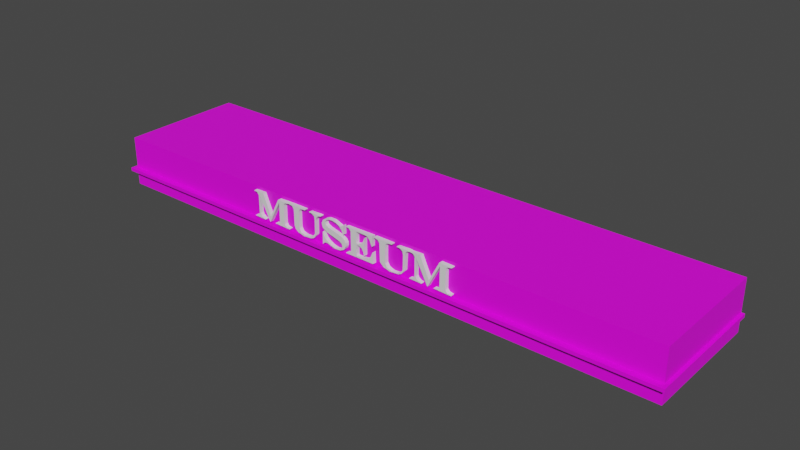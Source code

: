 # Source: Hunterian_PorchRoof.blend  (saved by Blender 2.93.21; exported with 4.5.12 LTS)
import bpy
from mathutils import Matrix  # noqa: F401  (used for matrix-valued properties, if any)

bpy.ops.wm.read_factory_settings(use_empty=True)
scene = bpy.context.scene
scene.name = 'Scene'

# ---- collections
col_collection = bpy.data.collections.new('Collection'); scene.collection.children.link(col_collection)

# ---- images (referenced by path relative to the original .blend; pixels are not part of the script)
import os
ASSET_DIR = os.environ.get("B2B_ASSET_DIR", "")  # directory of the original .blend (textures are referenced by path, not embedded)
HERE = os.path.dirname(os.path.abspath(__file__))  # packed textures are extracted next to this script under _unpacked/

def load_image(name, relpath, width, height, colorspace="sRGB"):
    """Load a texture the original file referenced (path relative to the .blend, or extracted next to this script)."""
    p = next((c for c in (os.path.join(HERE, relpath), os.path.join(ASSET_DIR, relpath)) if relpath and os.path.exists(c)), "")
    if p:
        img = bpy.data.images.load(p, check_existing=True)
        img.name = name
    else:  # same state as the original file: an image datablock whose file is absent (Cycles renders it pink)
        img = bpy.data.images.new(name, width, height)
        img.source = "FILE"
        img.filepath = "//" + (relpath or name)
    img.colorspace_settings.name = colorspace
    return img
img_museum_exterior_texture_psd = load_image('Museum_Exterior_Texture.psd', 'Museum_Exterior_Texture.psd', 1024, 1024, 'sRGB')

# ---- materials (node trees are filled in below, after node groups)
mat_material = bpy.data.materials.new('Material')
mat_material.use_transparent_shadow = False

# ---- material node trees
mat_material.use_nodes = True; mat_material.node_tree.nodes.clear()
_N = mat_material.node_tree.nodes; _L = mat_material.node_tree.links
n0 = _N.new('ShaderNodeBsdfPrincipled'); n0.name = 'Principled BSDF'; n0.location = (10, 300)
n0.distribution = 'GGX'
n0.subsurface_method = 'BURLEY'
n0.inputs[3].default_value = 1.45
n0.inputs[27].default_value = (0.0, 0.0, 0.0, 1.0)
n0.inputs[28].default_value = 1.0
n1 = _N.new('ShaderNodeOutputMaterial'); n1.name = 'Material Output'; n1.location = (300, 300)
n2 = _N.new('ShaderNodeTexImage'); n2.name = 'Image Texture'; n2.location = (-280, 275)
n2.image = img_museum_exterior_texture_psd
_L.new(n0.outputs[0], n1.inputs[0])
_L.new(n2.outputs[0], n0.inputs[0])
n1.is_active_output = True

# ---- world
world_world = bpy.data.worlds.new('World'); scene.world = world_world
world_world.use_nodes = True; world_world.node_tree.nodes.clear()
_N = world_world.node_tree.nodes; _L = world_world.node_tree.links
n0 = _N.new('ShaderNodeOutputWorld'); n0.name = 'World Output'; n0.location = (300, 300)
n1 = _N.new('ShaderNodeBackground'); n1.name = 'Background'; n1.location = (10, 300)
n1.inputs[0].default_value = (0.05088, 0.05088, 0.05088, 1.0)
_L.new(n1.outputs[0], n0.inputs[0])
n0.is_active_output = True
world_world.color = (0.05088, 0.05088, 0.05088)
world_world.use_sun_shadow = False
world_world.sun_shadow_jitter_overblur = 0.0

# ---- meshes
me_cube_003 = bpy.data.meshes.new('Cube.003')
me_cube_003.from_pydata([(-14.14, -1.0, 0.04358), (-14.14, 5.043, 0.04358), (-14.14, 5.043, 1.666), (14.05, -1.0, 0.04358), (14.05, 5.043, 0.04358), (14.05, 5.043, 1.666), (-14.14, 5.043, 2.053), (14.05, 5.043, 2.053), (-14.14, -1.0, 2.454), (-14.14, 5.043, 2.454), (14.05, 5.043, 2.454), (14.05, -1.0, 2.454), (-14.14, -1.0, 0.7733), (-14.14, -1.0, 0.9358), (-14.14, 5.043, 0.9358), (-14.14, 5.043, 0.7733), (14.05, 5.043, 0.9358), (14.05, 5.043, 0.7733), (14.05, -1.0, 0.9358), (14.05, -1.0, 0.7733), (-14.29, -1.269, 0.7733), (-14.29, -1.269, 0.9358), (-14.29, 5.043, 0.9358), (-14.29, 5.043, 0.7733), (14.2, 5.043, 0.9358), (14.2, 5.043, 0.7733), (14.2, -1.269, 0.9358), (14.2, -1.269, 0.7733)], [(2, 5), (6, 7)], [(13, 8, 9, 6, 2, 14), (1, 4, 3, 0), (18, 11, 8, 13), (10, 9, 8, 11), (5, 7, 10, 11, 18, 16), (3, 19, 12, 0), (12, 19, 27, 20), (4, 17, 19, 3), (19, 17, 25, 27), (17, 15, 23, 25), (0, 12, 15, 1), (15, 12, 20, 23), (27, 26, 21, 20), (25, 24, 26, 27), (20, 21, 22, 23), (13, 14, 22, 21), (14, 16, 24, 22), (16, 18, 26, 24), (18, 13, 21, 26)])
_uv = me_cube_003.uv_layers.new(name='UVMap')
_uv.uv.foreach_set('vector', [0.02764, 0.9671, 0.07316, 0.9671, 0.07316, 0.9689, 0.07316, 0.9689, 0.02824, 0.9689, 0.02764, 0.9689, 0.06959, 0.9238, 0.07137, 0.9238, 0.07137, 0.9256, 0.06959, 0.9256, 0.02764, 0.9725, 0.07316, 0.9725, 0.07316, 0.9743, 0.02764, 0.9743, 0.07316, 0.9707, 0.07494, 0.9707, 0.07494, 0.9725, 0.07316, 0.9725, 0.07316, 0.9707, 0.07316, 0.9707, 0.07316, 0.9707, 0.07316, 0.9725, 0.02764, 0.9725, 0.02764, 0.9707, 0.07137, 0.9725, 0.07197, 0.9725, 0.07197, 0.9743, 0.07137, 0.9743, 0.02705, 0.9743, 0.02705, 0.9725, 0.02705, 0.9725, 0.02705, 0.9743, 0.07137, 0.9707, 0.07197, 0.9707, 0.07197, 0.9725, 0.07137, 0.9725, 0.02705, 0.9725, 0.02705, 0.9707, 0.02705, 0.9707, 0.02705, 0.9725, 0.02705, 0.9707, 0.02705, 0.9689, 0.02705, 0.9689, 0.02705, 0.9707, 0.07137, 0.9671, 0.07197, 0.9671, 0.07197, 0.9689, 0.07137, 0.9689, 0.02705, 0.9689, 0.02705, 0.9671, 0.02705, 0.9671, 0.02705, 0.9689, 0.07197, 0.9725, 0.07256, 0.9725, 0.07256, 0.9743, 0.07197, 0.9743, 0.07197, 0.9707, 0.07256, 0.9707, 0.07256, 0.9725, 0.07197, 0.9725, 0.07197, 0.9671, 0.07256, 0.9671, 0.07256, 0.9689, 0.07197, 0.9689, 0.07256, 0.9671, 0.07256, 0.9689, 0.07256, 0.9689, 0.07256, 0.9671, 0.07256, 0.9689, 0.07256, 0.9707, 0.07256, 0.9707, 0.07256, 0.9689, 0.07256, 0.9707, 0.07256, 0.9725, 0.07256, 0.9725, 0.07256, 0.9707, 0.07256, 0.9725, 0.07256, 0.9743, 0.07256, 0.9743, 0.07256, 0.9725])
me_cube_003.materials.append(mat_material)
me_cube_003.use_remesh_fix_poles = True
me_cube_003.use_remesh_preserve_attributes = False
me_cube_003.update()
me_text_001 = bpy.data.meshes.new('Text.001')
me_text_001.from_pydata([(4.144, 0.5783, 0.04283), (4.39, 0.5885, 0.04283), (4.581, 0.1432, 0.04283), (4.801, 0.5935, 0.04283), (5.063, 0.577, 0.04283), (4.972, 0.5572, 0.04283), (4.938, 0.5081, 0.04283), (4.939, 0.07697, 0.04283), (4.984, 0.02463, 0.04283), (5.063, 0.01608, 0.04283), (5.064, 1.872e-09, 0.04283), (4.684, 0.01197, 0.04283), (4.778, 0.0321, 0.04283), (4.812, 0.08123, 0.04283), (4.814, 0.5237, 0.04283), (4.551, -0.002141, 0.04283), (4.289, 0.5221, 0.04283), (4.291, 0.1077, 0.04283), (4.318, 0.05381, 0.04283), (4.373, 0.02204, 0.04283), (4.421, 0.00545, 0.04283), (4.144, 0.01353, 0.04283), (4.217, 0.02909, 0.04283), (4.268, 0.09621, 0.04283), (4.268, 0.5131, 0.04283), (4.223, 0.5647, 0.04283), (3.346, 0.5885, 0.04283), (3.754, 0.5885, 0.04283), (3.754, 0.5729, 0.04283), (3.707, 0.5729, 0.04283), (3.644, 0.5623, 0.04283), (3.603, 0.508, 0.04283), (3.604, 0.1228, 0.04283), (3.652, 0.0438, 0.04283), (3.754, 0.004532, 0.04283), (3.866, 0.009093, 0.04283), (3.956, 0.04601, 0.04283), (4.004, 0.1338, 0.04283), (4.011, 0.4554, 0.04283), (3.996, 0.5215, 0.04283), (3.942, 0.5643, 0.04283), (3.873, 0.5734, 0.04283), (3.873, 0.5885, 0.04283), (4.159, 0.5753, 0.04283), (4.108, 0.5631, 0.04283), (4.061, 0.5275, 0.04283), (4.054, 0.4617, 0.04283), (4.032, 0.1148, 0.04283), (3.972, 0.03993, 0.04283), (3.902, 0.003506, 0.04283), (3.71, -0.01299, 0.04283), (3.565, 0.0262, 0.04283), (3.484, 0.1097, 0.04283), (3.473, 0.5069, 0.04283), (3.435, 0.5599, 0.04283), (3.37, 0.5729, 0.04283), (3.346, 0.5729, 0.04283), (2.679, 0.5782, 0.04283), (3.305, 0.5885, 0.04283), (3.295, 0.3596, 0.04283), (3.243, 0.4875, 0.04283), (3.181, 0.5459, 0.04283), (3.101, 0.553, 0.04283), (2.926, 0.5552, 0.04283), (2.926, 0.2999, 0.04283), (2.985, 0.3032, 0.04283), (3.053, 0.3299, 0.04283), (3.099, 0.4201, 0.04283), (3.118, 0.4802, 0.04283), (3.111, 0.09324, 0.04283), (3.085, 0.1903, 0.04283), (3.051, 0.2424, 0.04283), (2.998, 0.2689, 0.04283), (2.926, 0.2783, 0.04283), (2.926, 0.02886, 0.04283), (3.102, 0.0329, 0.04283), (3.204, 0.06338, 0.04283), (3.27, 0.1416, 0.04283), (3.31, 0.2444, 0.04283), (3.321, 1.872e-09, 0.04283), (2.68, 1.872e-09, 0.04283), (2.68, 0.0147, 0.04283), (2.766, 0.03266, 0.04283), (2.799, 0.08677, 0.04283), (2.798, 0.5131, 0.04283), (2.754, 0.5647, 0.04283), (2.621, 0.5782, 0.04283), (2.616, 0.3741, 0.04283), (2.571, 0.4633, 0.04283), (2.515, 0.5238, 0.04283), (2.438, 0.5646, 0.04283), (2.334, 0.5869, 0.04283), (2.256, 0.5784, 0.04283), (2.199, 0.5432, 0.04283), (2.176, 0.4942, 0.04283), (2.188, 0.4404, 0.04283), (2.26, 0.3997, 0.04283), (2.425, 0.3571, 0.04283), (2.578, 0.3088, 0.04283), (2.64, 0.2595, 0.04283), (2.668, 0.2033, 0.04283), (2.669, 0.1356, 0.04283), (2.624, 0.05221, 0.04283), (2.532, 2.58e-05, 0.04283), (2.383, -0.009647, 0.04283), (2.215, 0.04991, 0.04283), (2.154, 0.04501, 0.04283), (2.122, 0.01552, 0.04283), (2.102, -0.01062, 0.04283), (2.107, 0.2631, 0.04283), (2.125, 0.2069, 0.04283), (2.187, 0.1096, 0.04283), (2.311, 0.03217, 0.04283), (2.423, 0.003, 0.04283), (2.512, 0.01478, 0.04283), (2.568, 0.051, 0.04283), (2.59, 0.1059, 0.04283), (2.57, 0.1619, 0.04283), (2.505, 0.2022, 0.04283), (2.215, 0.286, 0.04283), (2.113, 0.3514, 0.04283), (2.087, 0.4456, 0.04283), (2.125, 0.5299, 0.04283), (2.188, 0.5736, 0.04283), (2.257, 0.5962, 0.04283), (2.394, 0.5951, 0.04283), (2.556, 0.5285, 0.04283), (2.593, 0.5392, 0.04283), (1.25, 0.5885, 0.04283), (1.658, 0.5885, 0.04283), (1.658, 0.5729, 0.04283), (1.611, 0.5729, 0.04283), (1.548, 0.5623, 0.04283), (1.507, 0.508, 0.04283), (1.507, 0.1228, 0.04283), (1.556, 0.0438, 0.04283), (1.651, 0.01713, 0.04283), (1.764, 0.02169, 0.04283), (1.848, 0.0586, 0.04283), (1.907, 0.1463, 0.04283), (1.911, 0.468, 0.04283), (1.9, 0.5215, 0.04283), (1.846, 0.5643, 0.04283), (1.777, 0.5734, 0.04283), (1.777, 0.5885, 0.04283), (2.063, 0.5753, 0.04283), (2.011, 0.5631, 0.04283), (1.964, 0.5275, 0.04283), (1.94, 0.4617, 0.04283), (1.931, 0.1148, 0.04283), (1.876, 0.03993, 0.04283), (1.806, 0.003506, 0.04283), (1.614, -0.01299, 0.04283), (1.469, 0.0262, 0.04283), (1.405, 0.08369, 0.04283), (1.382, 0.1461, 0.04283), (1.377, 0.5069, 0.04283), (1.339, 0.5599, 0.04283), (1.274, 0.5729, 0.04283), (1.25, 0.5729, 0.04283), (0.3227, 0.5783, 0.04283), (0.5688, 0.5885, 0.04283), (0.7497, 0.1251, 0.04283), (0.9696, 0.5754, 0.04283), (1.242, 0.577, 0.04283), (1.151, 0.5572, 0.04283), (1.117, 0.5081, 0.04283), (1.118, 0.07697, 0.04283), (1.163, 0.02463, 0.04283), (1.242, 0.01608, 0.04283), (1.242, 1.872e-09, 0.04283), (0.8626, 0.01197, 0.04283), (0.9566, 0.0321, 0.04283), (0.9909, 0.08123, 0.04283), (0.9928, 0.5237, 0.04283), (0.7302, -0.002141, 0.04283), (0.4682, 0.5221, 0.04283), (0.4699, 0.1077, 0.04283), (0.4966, 0.05381, 0.04283), (0.5515, 0.02204, 0.04283), (0.5994, 0.00545, 0.04283), (0.3227, 0.01353, 0.04283), (0.3958, 0.02909, 0.04283), (0.4471, 0.09621, 0.04283), (0.4463, 0.5131, 0.04283), (0.4023, 0.5647, 0.04283), (4.144, 0.5769, -0.0674), (4.39, 0.5885, -0.0674), (4.29, 0.5221, -0.0674), (4.581, 0.1432, -0.0674), (4.801, 0.5935, -0.0674), (5.064, 0.5885, -0.0674), (4.984, 0.5647, -0.0674), (5.064, 0.5732, -0.0674), (4.235, 0.5573, -0.0674), (4.939, 0.5127, -0.0674), (4.815, 0.5237, -0.0674), (4.556, -0.002138, -0.0674), (4.269, 0.5084, -0.0674), (4.29, 0.1115, -0.0674), (4.938, 0.0816, -0.0674), (4.315, 0.05705, -0.0674), (4.267, 0.09102, -0.0674), (4.811, 0.07659, -0.0674), (4.973, 0.0322, -0.0674), (4.368, 0.02346, -0.0674), (4.211, 0.02611, -0.0674), (5.063, 0.01222, -0.0674), (4.766, 0.0246, -0.0674), (4.421, 0.01092, -0.0674), (4.144, -2.946e-09, -0.0674), (4.144, 0.01631, -0.0674), (4.683, -2.946e-09, -0.0674), (4.683, 0.01602, -0.0674), (3.346, 0.5885, -0.0674), (3.346, 0.5729, -0.0674), (3.754, 0.5885, -0.0674), (3.754, 0.5729, -0.0674), (4.159, 0.5885, -0.0674), (4.159, 0.5734, -0.0674), (3.37, 0.5729, -0.0674), (3.707, 0.5729, -0.0674), (3.649, 0.5647, -0.0674), (3.873, 0.5753, -0.0674), (4.11, 0.5639, -0.0674), (3.441, 0.5559, -0.0674), (3.946, 0.563, -0.0674), (4.063, 0.531, -0.0674), (3.605, 0.5127, -0.0674), (3.474, 0.5022, -0.0674), (4.055, 0.4657, -0.0674), (3.603, 0.1277, -0.0674), (4.0, 0.4929, -0.0674), (4.038, 0.123, -0.0674), (3.48, 0.1411, -0.0674), (3.998, 0.1255, -0.0674), (3.647, 0.04809, -0.0674), (3.505, 0.07794, -0.0674), (3.976, 0.04323, -0.0674), (3.95, 0.04242, -0.0674), (3.91, 0.006168, -0.0674), (3.746, 0.005631, -0.0674), (3.572, 0.02291, -0.0674), (3.859, 0.007707, -0.0674), (3.723, -0.01407, -0.0674), (2.679, 0.5758, -0.0674), (3.305, 0.5885, -0.0674), (2.926, 0.5552, -0.0674), (3.108, 0.5521, -0.0674), (3.185, 0.5436, -0.0674), (3.296, 0.3588, -0.0674), (2.759, 0.5623, -0.0674), (2.799, 0.5084, -0.0674), (3.112, 0.09258, -0.0674), (3.246, 0.4824, -0.0674), (3.111, 0.4801, -0.0674), (3.071, 0.3518, -0.0674), (3.02, 0.3081, -0.0674), (3.046, 0.2312, -0.0674), (2.981, 0.3021, -0.0674), (2.928, 0.2857, -0.0674), (2.926, 0.02886, -0.0674), (3.311, 0.2432, -0.0674), (3.321, -2.946e-09, -0.0674), (3.284, 0.1762, -0.0674), (3.089, 0.1811, -0.0674), (2.798, 0.08211, -0.0674), (3.243, 0.1008, -0.0674), (3.18, 0.0495, -0.0674), (2.76, 0.02861, -0.0674), (3.098, 0.03215, -0.0674), (2.679, 0.01, -0.0674), (2.382, 0.5976, -0.0674), (2.249, 0.5948, -0.0674), (2.29, 0.5854, -0.0674), (2.227, 0.5664, -0.0674), (2.375, 0.5815, -0.0674), (2.616, 0.5783, -0.0674), (2.617, 0.3731, -0.0674), (2.554, 0.529, -0.0674), (2.17, 0.5647, -0.0674), (2.465, 0.5534, -0.0674), (2.176, 0.5065, -0.0674), (2.59, 0.5364, -0.0674), (2.544, 0.4989, -0.0674), (2.107, 0.5048, -0.0674), (2.192, 0.4379, -0.0674), (2.088, 0.4274, -0.0674), (2.271, 0.3959, -0.0674), (2.561, 0.3173, -0.0674), (2.109, 0.3603, -0.0674), (2.637, 0.2632, -0.0674), (2.102, 0.2631, -0.0674), (2.123, 0.2129, -0.0674), (2.193, 0.2935, -0.0674), (2.667, 0.2072, -0.0674), (2.168, 0.1323, -0.0674), (2.508, 0.2009, -0.0674), (2.671, 0.1475, -0.0674), (2.573, 0.1593, -0.0674), (2.646, 0.08016, -0.0674), (2.13, 0.02948, -0.0674), (2.234, 0.07572, -0.0674), (2.59, 0.1013, -0.0674), (2.304, 0.03521, -0.0674), (2.564, 0.009372, -0.0674), (2.565, 0.0477, -0.0674), (2.202, 0.0534, -0.0674), (2.416, 0.00355, -0.0674), (2.507, 0.01304, -0.0674), (2.107, -0.01065, -0.0674), (2.389, -0.01075, -0.0674), (1.25, 0.5885, -0.0674), (1.25, 0.5729, -0.0674), (1.658, 0.5885, -0.0674), (1.658, 0.5729, -0.0674), (2.062, 0.5885, -0.0674), (2.062, 0.5734, -0.0674), (1.274, 0.5729, -0.0674), (1.611, 0.5729, -0.0674), (1.553, 0.5647, -0.0674), (1.776, 0.5753, -0.0674), (2.013, 0.5639, -0.0674), (1.345, 0.5559, -0.0674), (1.85, 0.563, -0.0674), (1.967, 0.5309, -0.0674), (1.508, 0.5127, -0.0674), (1.378, 0.5022, -0.0674), (1.941, 0.4657, -0.0674), (1.506, 0.1277, -0.0674), (1.906, 0.5055, -0.0674), (1.933, 0.123, -0.0674), (1.383, 0.1411, -0.0674), (1.905, 0.138, -0.0674), (1.551, 0.04809, -0.0674), (1.409, 0.07794, -0.0674), (1.863, 0.0287, -0.0674), (1.842, 0.05502, -0.0674), (1.644, 0.01823, -0.0674), (1.475, 0.02291, -0.0674), (1.74, -0.009599, -0.0674), (1.757, 0.0203, -0.0674), (1.588, -0.00831, -0.0674), (0.3233, 0.5769, -0.0674), (0.5688, 0.5885, -0.0674), (0.4687, 0.5221, -0.0674), (0.7497, 0.1251, -0.0674), (0.9696, 0.5754, -0.0674), (1.242, 0.5885, -0.0674), (1.162, 0.5647, -0.0674), (1.242, 0.5732, -0.0674), (0.4135, 0.5573, -0.0674), (1.118, 0.5127, -0.0674), (0.9934, 0.5237, -0.0674), (0.7343, -0.002138, -0.0674), (0.4475, 0.5084, -0.0674), (0.4686, 0.1183, -0.0674), (1.117, 0.0816, -0.0674), (0.4899, 0.06082, -0.0674), (0.4457, 0.09102, -0.0674), (0.9897, 0.07659, -0.0674), (1.151, 0.0322, -0.0674), (0.5467, 0.02346, -0.0674), (0.39, 0.02611, -0.0674), (1.242, 0.01222, -0.0674), (0.9453, 0.0246, -0.0674), (0.5994, 0.01092, -0.0674), (0.3228, -2.946e-09, -0.0674), (0.3228, 0.01631, -0.0674), (0.862, -2.946e-09, -0.0674), (0.862, 0.01602, -0.0674)], [], [(0, 25, 1), (25, 16, 1), (16, 2, 1), (2, 14, 3), (14, 4, 3), (14, 5, 4), (24, 16, 25), (14, 6, 5), (2, 15, 14), (13, 6, 14), (24, 17, 16), (15, 2, 16), (23, 17, 24), (13, 7, 6), (23, 18, 17), (22, 18, 23), (13, 8, 7), (12, 8, 13), (22, 19, 18), (11, 8, 12), (21, 19, 22), (11, 9, 8), (21, 20, 19), (11, 10, 9), (56, 27, 26), (56, 28, 27), (41, 43, 42), (55, 28, 56), (54, 29, 55), (29, 28, 55), (54, 30, 29), (40, 43, 41), (40, 44, 43), (40, 45, 44), (39, 45, 40), (54, 31, 30), (53, 31, 54), (38, 45, 39), (38, 46, 45), (52, 31, 53), (52, 32, 31), (38, 47, 46), (37, 47, 38), (271, 263, 79, 80), (52, 33, 32), (36, 47, 37), (36, 48, 47), (51, 33, 52), (36, 49, 48), (35, 49, 36), (51, 34, 33), (50, 34, 51), (34, 49, 35), (50, 49, 34), (57, 63, 58), (63, 62, 58), (62, 61, 58), (61, 60, 58), (60, 59, 58), (85, 63, 57), (85, 84, 63), (84, 64, 63), (67, 69, 68), (83, 64, 84), (66, 69, 67), (70, 69, 66), (65, 71, 66), (71, 70, 66), (72, 71, 65), (83, 73, 64), (73, 65, 64), (73, 72, 65), (83, 74, 73), (77, 79, 78), (76, 79, 77), (82, 74, 83), (75, 79, 76), (81, 74, 82), (80, 74, 81), (80, 75, 74), (80, 79, 75), (123, 91, 124), (91, 125, 124), (123, 92, 91), (90, 125, 91), (127, 87, 86), (123, 93, 92), (90, 126, 125), (122, 93, 123), (89, 126, 90), (126, 87, 127), (89, 88, 126), (88, 87, 126), (122, 94, 93), (121, 94, 122), (121, 95, 94), (121, 96, 95), (120, 96, 121), (120, 97, 96), (120, 98, 97), (119, 98, 120), (119, 99, 98), (108, 110, 109), (118, 99, 119), (118, 100, 99), (108, 111, 110), (117, 100, 118), (117, 101, 100), (116, 101, 117), (108, 107, 111), (116, 102, 101), (107, 106, 111), (115, 102, 116), (106, 105, 111), (105, 112, 111), (114, 102, 115), (104, 112, 105), (114, 103, 102), (104, 113, 112), (113, 103, 114), (104, 103, 113), (159, 129, 128), (159, 130, 129), (143, 145, 144), (158, 130, 159), (157, 131, 158), (131, 130, 158), (157, 132, 131), (142, 145, 143), (142, 146, 145), (142, 147, 146), (141, 147, 142), (157, 133, 132), (156, 133, 157), (140, 147, 141), (140, 148, 147), (155, 133, 156), (155, 134, 133), (140, 149, 148), (139, 149, 140), (154, 134, 155), (154, 135, 134), (138, 149, 139), (138, 150, 149), (153, 135, 154), (138, 151, 150), (137, 151, 138), (153, 136, 135), (152, 136, 153), (136, 151, 137), (152, 151, 136), (160, 185, 161), (185, 176, 161), (176, 162, 161), (162, 174, 163), (174, 164, 163), (174, 165, 164), (184, 176, 185), (174, 166, 165), (162, 175, 174), (173, 166, 174), (184, 177, 176), (175, 162, 176), (183, 177, 184), (173, 167, 166), (183, 178, 177), (182, 178, 183), (173, 168, 167), (172, 168, 173), (182, 179, 178), (171, 168, 172), (181, 179, 182), (171, 169, 168), (181, 180, 179), (171, 170, 169), (186, 187, 194), (194, 187, 188), (188, 187, 189), (189, 190, 196), (196, 190, 191), (196, 191, 192), (192, 191, 193), (198, 194, 188), (196, 192, 195), (189, 196, 197), (203, 196, 195), (198, 188, 199), (197, 188, 189), (202, 198, 199), (203, 195, 200), (202, 199, 201), (206, 202, 201), (203, 200, 204), (208, 203, 204), (206, 201, 205), (208, 204, 207), (211, 206, 205), (213, 208, 207), (211, 205, 209), (210, 211, 209), (212, 213, 207), (215, 214, 216), (215, 216, 217), (223, 218, 219), (220, 215, 217), (225, 220, 221), (221, 220, 217), (225, 221, 222), (226, 223, 219), (226, 219, 224), (226, 224, 227), (232, 226, 227), (225, 222, 228), (229, 225, 228), (232, 227, 230), (234, 229, 228), (234, 228, 231), (232, 230, 233), (235, 232, 233), (237, 234, 231), (237, 231, 236), (239, 235, 233), (239, 233, 238), (242, 237, 236), (239, 238, 240), (243, 239, 240), (242, 236, 241), (244, 242, 241), (241, 243, 240), (244, 241, 240), (245, 246, 247), (247, 246, 248), (248, 246, 249), (249, 246, 254), (254, 246, 250), (251, 245, 247), (251, 247, 252), (252, 247, 260), (266, 252, 260), (256, 255, 253), (257, 256, 265), (265, 256, 253), (259, 257, 258), (258, 257, 265), (260, 259, 258), (266, 260, 261), (264, 262, 263), (267, 264, 263), (269, 266, 261), (268, 267, 263), (270, 268, 263), (271, 269, 261), (271, 261, 270), (271, 270, 263), (280, 273, 274), (274, 273, 272), (274, 272, 276), (280, 274, 275), (283, 277, 278), (281, 276, 272), (281, 272, 279), (285, 280, 275), (285, 275, 282), (284, 281, 279), (279, 283, 278), (284, 279, 278), (287, 285, 282), (287, 282, 286), (287, 286, 288), (290, 287, 288), (290, 288, 289), (294, 290, 289), (294, 289, 291), (310, 292, 293), (297, 294, 291), (297, 291, 295), (310, 293, 296), (299, 297, 295), (299, 295, 298), (303, 299, 298), (303, 298, 300), (310, 296, 301), (301, 296, 302), (301, 302, 307), (306, 303, 300), (307, 302, 304), (306, 300, 305), (309, 306, 305), (311, 307, 304), (311, 304, 308), (308, 309, 305), (311, 308, 305), (313, 312, 314), (313, 314, 315), (321, 316, 317), (318, 313, 315), (323, 318, 319), (319, 318, 315), (323, 319, 320), (324, 321, 317), (324, 317, 322), (324, 322, 325), (330, 324, 325), (323, 320, 326), (327, 323, 326), (330, 325, 328), (332, 327, 326), (332, 326, 329), (330, 328, 331), (333, 330, 331), (335, 332, 329), (335, 329, 334), (337, 333, 331), (337, 331, 336), (339, 335, 334), (341, 337, 336), (339, 334, 338), (341, 336, 340), (342, 339, 338), (338, 341, 340), (342, 338, 340), (343, 344, 351), (351, 344, 345), (345, 344, 346), (346, 347, 353), (353, 347, 348), (353, 348, 349), (349, 348, 350), (355, 351, 345), (353, 349, 352), (346, 353, 354), (360, 353, 352), (355, 345, 356), (354, 345, 346), (359, 355, 356), (360, 352, 357), (359, 356, 358), (363, 359, 358), (360, 357, 361), (365, 360, 361), (363, 358, 362), (365, 361, 364), (368, 363, 362), (370, 365, 364), (368, 362, 366), (367, 368, 366), (369, 370, 364), (164, 165, 349), (11, 12, 208), (8, 9, 207), (91, 92, 274), (90, 91, 276), (41, 42, 223), (92, 93, 275), (122, 123, 280), (177, 358, 356), (89, 90, 281), (177, 178, 358), (140, 141, 330), (67, 68, 255), (101, 102, 300), (106, 107, 301), (25, 0, 186), (88, 89, 284), (66, 67, 256), (93, 94, 282), (4, 5, 192), (121, 122, 285), (105, 106, 307), (171, 172, 365), (38, 39, 232), (94, 95, 282), (168, 169, 364), (71, 72, 258), (72, 73, 260), (87, 88, 278), (77, 78, 264), (150, 151, 336), (102, 103, 305), (69, 70, 265), (96, 97, 288), (151, 340, 336), (76, 77, 267), (151, 152, 340), (97, 98, 289), (119, 120, 294), (185, 160, 343), (143, 144, 321), (80, 81, 271), (272, 273, 124, 125), (8, 207, 204), (319, 315, 130, 131), (164, 349, 350), (243, 241, 34, 35), (292, 310, 108, 109), (320, 319, 131, 132), (206, 211, 21, 22), (164, 350, 348), (293, 292, 109, 110), (273, 280, 123, 124), (11, 208, 213), (351, 355, 184, 185), (209, 205, 19, 20), (244, 240, 49, 50), (294, 297, 118, 119), (21, 211, 210), (352, 349, 165, 166), (321, 324, 142, 143), (210, 209, 20, 21), (91, 274, 276), (295, 291, 99, 100), (322, 317, 145, 146), (246, 245, 57, 58), (11, 213, 212), (247, 248, 62, 63), (354, 353, 174, 175), (212, 207, 10, 11), (353, 360, 173, 174), (214, 215, 56, 26), (10, 207, 9), (216, 214, 26, 27), (92, 275, 274), (217, 216, 27, 28), (248, 249, 61, 62), (356, 345, 176, 177), (277, 283, 127, 86), (345, 354, 175, 176), (218, 223, 42, 43), (215, 220, 55, 56), (43, 219, 218), (278, 277, 86, 87), (249, 254, 60, 61), (220, 225, 54, 55), (355, 359, 183, 184), (296, 293, 110, 111), (90, 276, 281), (221, 217, 28, 29), (357, 352, 166, 167), (222, 221, 29, 30), (325, 322, 146, 147), (324, 330, 141, 142), (279, 272, 125, 126), (297, 299, 117, 118), (298, 295, 100, 101), (326, 320, 132, 133), (323, 327, 156, 157), (250, 246, 58, 59), (245, 251, 85, 57), (223, 226, 40, 41), (224, 219, 43, 44), (251, 252, 84, 85), (122, 280, 285), (260, 247, 63, 64), (93, 282, 275), (299, 303, 116, 117), (328, 325, 147, 148), (359, 363, 182, 183), (89, 281, 284), (253, 255, 68, 69), (101, 300, 298), (252, 266, 83, 84), (327, 332, 155, 156), (361, 357, 167, 168), (360, 365, 172, 173), (329, 326, 133, 134), (283, 279, 126, 127), (187, 186, 0, 1), (227, 224, 44, 45), (226, 232, 39, 40), (254, 250, 59, 60), (331, 328, 148, 149), (330, 333, 139, 140), (362, 358, 178, 179), (25, 186, 194), (111, 302, 296), (67, 255, 256), (228, 222, 30, 31), (225, 229, 53, 54), (189, 187, 1, 2), (106, 301, 307), (190, 189, 2, 3), (303, 306, 115, 116), (191, 190, 3, 4), (332, 335, 154, 155), (66, 256, 257), (304, 302, 111, 112), (168, 364, 361), (4, 192, 193), (4, 193, 191), (363, 368, 181, 182), (257, 259, 65, 66), (121, 285, 287), (230, 227, 45, 46), (334, 329, 134, 135), (194, 198, 24, 25), (95, 286, 282), (171, 365, 370), (102, 305, 300), (88, 284, 278), (333, 337, 138, 139), (366, 362, 179, 180), (229, 234, 52, 53), (181, 368, 367), (195, 192, 5, 6), (258, 265, 70, 71), (231, 228, 31, 32), (336, 331, 149, 150), (367, 366, 180, 181), (335, 339, 153, 154), (233, 230, 46, 47), (171, 370, 369), (259, 260, 64, 65), (232, 235, 37, 38), (197, 196, 14, 15), (196, 203, 13, 14), (369, 364, 170, 171), (288, 286, 95, 96), (170, 364, 169), (72, 260, 258), (261, 260, 73, 74), (199, 188, 16, 17), (78, 262, 264), (287, 290, 120, 121), (188, 197, 15, 16), (306, 309, 114, 115), (263, 262, 78, 79), (198, 202, 23, 24), (307, 311, 104, 105), (337, 341, 137, 138), (52, 234, 237), (200, 195, 6, 7), (338, 334, 135, 136), (308, 304, 112, 113), (236, 231, 32, 33), (77, 264, 267), (235, 239, 36, 37), (238, 233, 47, 48), (69, 265, 253), (237, 242, 51, 52), (339, 342, 152, 153), (201, 199, 17, 18), (309, 308, 113, 114), (341, 338, 136, 137), (266, 269, 82, 83), (202, 206, 22, 23), (76, 267, 268), (97, 289, 288), (310, 301, 107, 108), (120, 290, 294), (204, 200, 7, 8), (203, 208, 12, 13), (268, 270, 75, 76), (240, 238, 48, 49), (239, 243, 35, 36), (152, 342, 340), (344, 343, 160, 161), (241, 236, 33, 34), (311, 305, 103, 104), (269, 271, 81, 82), (205, 201, 18, 19), (185, 343, 351), (312, 313, 159, 128), (314, 312, 128, 129), (291, 289, 98, 99), (315, 314, 129, 130), (346, 344, 161, 162), (347, 346, 162, 163), (316, 321, 144, 145), (242, 244, 50, 51), (348, 347, 163, 164), (145, 317, 316), (313, 318, 158, 159), (270, 261, 74, 75), (318, 323, 157, 158)])
_uv = me_text_001.uv_layers.new(name='UVMap')
_uv.uv.foreach_set('vector', [0.0212, 0.9843, 0.02301, 0.9843, 0.01707, 0.9843, 0.02301, 0.9843, 0.02041, 0.9843, 0.01707, 0.9843, 0.02041, 0.9843, 0.01715, 0.9843, 0.01707, 0.9843, 0.01715, 0.9843, 0.02007, 0.9843, 0.01724, 0.9843, 0.02007, 0.9843, 0.0174, 0.9843, 0.01724, 0.9843, 0.02007, 0.9843, 0.01775, 0.9843, 0.0174, 0.9843, 0.02273, 0.9843, 0.02041, 0.9843, 0.02301, 0.9843, 0.02007, 0.9843, 0.01799, 0.9843, 0.01775, 0.9843, 0.01715, 0.9843, 0.02024, 0.9843, 0.02007, 0.9843, 0.0198, 0.9843, 0.01799, 0.9843, 0.02007, 0.9843, 0.02273, 0.9843, 0.02067, 0.9843, 0.02041, 0.9843, 0.02024, 0.9843, 0.01715, 0.9843, 0.02041, 0.9843, 0.02235, 0.9843, 0.02067, 0.9843, 0.02273, 0.9843, 0.0198, 0.9843, 0.01838, 0.9843, 0.01799, 0.9843, 0.02235, 0.9843, 0.02098, 0.9843, 0.02067, 0.9843, 0.02205, 0.9843, 0.02098, 0.9843, 0.02235, 0.9843, 0.0198, 0.9843, 0.01867, 0.9843, 0.01838, 0.9843, 0.01955, 0.9843, 0.01867, 0.9843, 0.0198, 0.9843, 0.02205, 0.9843, 0.02129, 0.9843, 0.02098, 0.9843, 0.0192, 0.9843, 0.01867, 0.9843, 0.01955, 0.9843, 0.02173, 0.9843, 0.02129, 0.9843, 0.02205, 0.9843, 0.0192, 0.9843, 0.01896, 0.9843, 0.01867, 0.9843, 0.02173, 0.9843, 0.02156, 0.9843, 0.02129, 0.9843, 0.0192, 0.9843, 0.01904, 0.9843, 0.01896, 0.9843, 0.0233, 0.9843, 0.01705, 0.9843, 0.01699, 0.9843, 0.0233, 0.9843, 0.01712, 0.9843, 0.01705, 0.9843, 0.02012, 0.9843, 0.0203, 0.9843, 0.02018, 0.9843, 0.02324, 0.9843, 0.01712, 0.9843, 0.0233, 0.9843, 0.02315, 0.9843, 0.01718, 0.9843, 0.02324, 0.9843, 0.01718, 0.9843, 0.01712, 0.9843, 0.02324, 0.9843, 0.02315, 0.9843, 0.01736, 0.9843, 0.01718, 0.9843, 0.01975, 0.9843, 0.0203, 0.9843, 0.02012, 0.9843, 0.01975, 0.9843, 0.02063, 0.9843, 0.0203, 0.9843, 0.01975, 0.9843, 0.02095, 0.9843, 0.02063, 0.9843, 0.01952, 0.9843, 0.02095, 0.9843, 0.01975, 0.9843, 0.02315, 0.9843, 0.01758, 0.9843, 0.01736, 0.9843, 0.02304, 0.9843, 0.01758, 0.9843, 0.02315, 0.9843, 0.0194, 0.9843, 0.02095, 0.9843, 0.01952, 0.9843, 0.0194, 0.9843, 0.02122, 0.9843, 0.02095, 0.9843, 0.02282, 0.9843, 0.01758, 0.9843, 0.02304, 0.9843, 0.02282, 0.9843, 0.01788, 0.9843, 0.01758, 0.9843, 0.0194, 0.9843, 0.02152, 0.9843, 0.02122, 0.9843, 0.01918, 0.9843, 0.02152, 0.9843, 0.0194, 0.9843, 0.02229, 0.9843, 0.02217, 0.9843, 0.02217, 0.9843, 0.02224, 0.9843, 0.02282, 0.9843, 0.01814, 0.9843, 0.01788, 0.9843, 0.01897, 0.9843, 0.02152, 0.9843, 0.01918, 0.9843, 0.01897, 0.9843, 0.0217, 0.9843, 0.02152, 0.9843, 0.0226, 0.9843, 0.01814, 0.9843, 0.02282, 0.9843, 0.01897, 0.9843, 0.02193, 0.9843, 0.0217, 0.9843, 0.01869, 0.9843, 0.02193, 0.9843, 0.01897, 0.9843, 0.0226, 0.9843, 0.01842, 0.9843, 0.01814, 0.9843, 0.02227, 0.9843, 0.01842, 0.9843, 0.0226, 0.9843, 0.01842, 0.9843, 0.02193, 0.9843, 0.01869, 0.9843, 0.02227, 0.9843, 0.02193, 0.9843, 0.01842, 0.9843, 0.0212, 0.9843, 0.01832, 0.9843, 0.01706, 0.9843, 0.01832, 0.9843, 0.01814, 0.9843, 0.01706, 0.9843, 0.01814, 0.9843, 0.01793, 0.9843, 0.01706, 0.9843, 0.01793, 0.9843, 0.01762, 0.9843, 0.01706, 0.9843, 0.01762, 0.9843, 0.01718, 0.9843, 0.01706, 0.9843, 0.02307, 0.9843, 0.01832, 0.9843, 0.0212, 0.9843, 0.02307, 0.9843, 0.02284, 0.9843, 0.01832, 0.9843, 0.02284, 0.9843, 0.01839, 0.9843, 0.01832, 0.9843, 0.01899, 0.9843, 0.01944, 0.9843, 0.01929, 0.9843, 0.02259, 0.9843, 0.01839, 0.9843, 0.02284, 0.9843, 0.01867, 0.9843, 0.01944, 0.9843, 0.01899, 0.9843, 0.01993, 0.9843, 0.01944, 0.9843, 0.01867, 0.9843, 0.01851, 0.9843, 0.02027, 0.9843, 0.01867, 0.9843, 0.02027, 0.9843, 0.01993, 0.9843, 0.01867, 0.9843, 0.02042, 0.9843, 0.02027, 0.9843, 0.01851, 0.9843, 0.02259, 0.9843, 0.02058, 0.9843, 0.01839, 0.9843, 0.02058, 0.9843, 0.01851, 0.9843, 0.01839, 0.9843, 0.02058, 0.9843, 0.02042, 0.9843, 0.01851, 0.9843, 0.02259, 0.9843, 0.02065, 0.9843, 0.02058, 0.9843, 0.02173, 0.9843, 0.02217, 0.9843, 0.02206, 0.9843, 0.02143, 0.9843, 0.02217, 0.9843, 0.02173, 0.9843, 0.02248, 0.9843, 0.02065, 0.9843, 0.02259, 0.9843, 0.02099, 0.9843, 0.02217, 0.9843, 0.02143, 0.9843, 0.02231, 0.9843, 0.02065, 0.9843, 0.02248, 0.9843, 0.02224, 0.9843, 0.02065, 0.9843, 0.02231, 0.9843, 0.02224, 0.9843, 0.02099, 0.9843, 0.02065, 0.9843, 0.02224, 0.9843, 0.02217, 0.9843, 0.02099, 0.9843, 0.02282, 0.9843, 0.01757, 0.9843, 0.0229, 0.9843, 0.01757, 0.9843, 0.02301, 0.9843, 0.0229, 0.9843, 0.02282, 0.9843, 0.01771, 0.9843, 0.01757, 0.9843, 0.01742, 0.9843, 0.02301, 0.9843, 0.01757, 0.9843, 0.02327, 0.9843, 0.01707, 0.9843, 0.01701, 0.9843, 0.02282, 0.9843, 0.01787, 0.9843, 0.01771, 0.9843, 0.01742, 0.9843, 0.02319, 0.9843, 0.02301, 0.9843, 0.02272, 0.9843, 0.01787, 0.9843, 0.02282, 0.9843, 0.01729, 0.9843, 0.02319, 0.9843, 0.01742, 0.9843, 0.02319, 0.9843, 0.01707, 0.9843, 0.02327, 0.9843, 0.01729, 0.9843, 0.01718, 0.9843, 0.02319, 0.9843, 0.01718, 0.9843, 0.01707, 0.9843, 0.02319, 0.9843, 0.02272, 0.9843, 0.01806, 0.9843, 0.01787, 0.9843, 0.0226, 0.9843, 0.01806, 0.9843, 0.02272, 0.9843, 0.0226, 0.9843, 0.0182, 0.9843, 0.01806, 0.9843, 0.0226, 0.9843, 0.01843, 0.9843, 0.0182, 0.9843, 0.02244, 0.9843, 0.01843, 0.9843, 0.0226, 0.9843, 0.02244, 0.9843, 0.01874, 0.9843, 0.01843, 0.9843, 0.02244, 0.9843, 0.01894, 0.9843, 0.01874, 0.9843, 0.02222, 0.9843, 0.01894, 0.9843, 0.02244, 0.9843, 0.02222, 0.9843, 0.01908, 0.9843, 0.01894, 0.9843, 0.02058, 0.9843, 0.0207, 0.9843, 0.02064, 0.9843, 0.02186, 0.9843, 0.01908, 0.9843, 0.02222, 0.9843, 0.02186, 0.9843, 0.01922, 0.9843, 0.01908, 0.9843, 0.02058, 0.9843, 0.02082, 0.9843, 0.0207, 0.9843, 0.02165, 0.9843, 0.01922, 0.9843, 0.02186, 0.9843, 0.02165, 0.9843, 0.01936, 0.9843, 0.01922, 0.9843, 0.02153, 0.9843, 0.01936, 0.9843, 0.02165, 0.9843, 0.02058, 0.9843, 0.0205, 0.9843, 0.02082, 0.9843, 0.02153, 0.9843, 0.01954, 0.9843, 0.01936, 0.9843, 0.0205, 0.9843, 0.02039, 0.9843, 0.02082, 0.9843, 0.0214, 0.9843, 0.01954, 0.9843, 0.02153, 0.9843, 0.02039, 0.9843, 0.02022, 0.9843, 0.02082, 0.9843, 0.02022, 0.9843, 0.02099, 0.9843, 0.02082, 0.9843, 0.02128, 0.9843, 0.01954, 0.9843, 0.0214, 0.9843, 0.01989, 0.9843, 0.02099, 0.9843, 0.02022, 0.9843, 0.02128, 0.9843, 0.01969, 0.9843, 0.01954, 0.9843, 0.01989, 0.9843, 0.02113, 0.9843, 0.02099, 0.9843, 0.02113, 0.9843, 0.01969, 0.9843, 0.02128, 0.9843, 0.01989, 0.9843, 0.01969, 0.9843, 0.02113, 0.9843, 0.0233, 0.9843, 0.01705, 0.9843, 0.01699, 0.9843, 0.0233, 0.9843, 0.01712, 0.9843, 0.01705, 0.9843, 0.02012, 0.9843, 0.0203, 0.9843, 0.02018, 0.9843, 0.02324, 0.9843, 0.01712, 0.9843, 0.0233, 0.9843, 0.02315, 0.9843, 0.01718, 0.9843, 0.02324, 0.9843, 0.01718, 0.9843, 0.01712, 0.9843, 0.02324, 0.9843, 0.02315, 0.9843, 0.01736, 0.9843, 0.01718, 0.9843, 0.01975, 0.9843, 0.0203, 0.9843, 0.02012, 0.9843, 0.01975, 0.9843, 0.02063, 0.9843, 0.0203, 0.9843, 0.01975, 0.9843, 0.02095, 0.9843, 0.02063, 0.9843, 0.01952, 0.9843, 0.02095, 0.9843, 0.01975, 0.9843, 0.02315, 0.9843, 0.01758, 0.9843, 0.01736, 0.9843, 0.02304, 0.9843, 0.01758, 0.9843, 0.02315, 0.9843, 0.0194, 0.9843, 0.02095, 0.9843, 0.01952, 0.9843, 0.0194, 0.9843, 0.02122, 0.9843, 0.02095, 0.9843, 0.02288, 0.9843, 0.01758, 0.9843, 0.02304, 0.9843, 0.02288, 0.9843, 0.01788, 0.9843, 0.01758, 0.9843, 0.0194, 0.9843, 0.02152, 0.9843, 0.02122, 0.9843, 0.01918, 0.9843, 0.02152, 0.9843, 0.0194, 0.9843, 0.02277, 0.9843, 0.01788, 0.9843, 0.02288, 0.9843, 0.02277, 0.9843, 0.01814, 0.9843, 0.01788, 0.9843, 0.01897, 0.9843, 0.02152, 0.9843, 0.01918, 0.9843, 0.01897, 0.9843, 0.0217, 0.9843, 0.02152, 0.9843, 0.0226, 0.9843, 0.01814, 0.9843, 0.02277, 0.9843, 0.01897, 0.9843, 0.02193, 0.9843, 0.0217, 0.9843, 0.01869, 0.9843, 0.02193, 0.9843, 0.01897, 0.9843, 0.0226, 0.9843, 0.01842, 0.9843, 0.01814, 0.9843, 0.02227, 0.9843, 0.01842, 0.9843, 0.0226, 0.9843, 0.01842, 0.9843, 0.02193, 0.9843, 0.01869, 0.9843, 0.02227, 0.9843, 0.02193, 0.9843, 0.01842, 0.9843, 0.0212, 0.9843, 0.02301, 0.9843, 0.01707, 0.9843, 0.02301, 0.9843, 0.02041, 0.9843, 0.01707, 0.9843, 0.02041, 0.9843, 0.01715, 0.9843, 0.01707, 0.9843, 0.01715, 0.9843, 0.02007, 0.9843, 0.01724, 0.9843, 0.02007, 0.9843, 0.0174, 0.9843, 0.01724, 0.9843, 0.02007, 0.9843, 0.01775, 0.9843, 0.0174, 0.9843, 0.02273, 0.9843, 0.02041, 0.9843, 0.02301, 0.9843, 0.02007, 0.9843, 0.01799, 0.9843, 0.01775, 0.9843, 0.01715, 0.9843, 0.02024, 0.9843, 0.02007, 0.9843, 0.0198, 0.9843, 0.01799, 0.9843, 0.02007, 0.9843, 0.02273, 0.9843, 0.02067, 0.9843, 0.02041, 0.9843, 0.02024, 0.9843, 0.01715, 0.9843, 0.02041, 0.9843, 0.02235, 0.9843, 0.02067, 0.9843, 0.02273, 0.9843, 0.0198, 0.9843, 0.01838, 0.9843, 0.01799, 0.9843, 0.02235, 0.9843, 0.02098, 0.9843, 0.02067, 0.9843, 0.02205, 0.9843, 0.02098, 0.9843, 0.02235, 0.9843, 0.0198, 0.9843, 0.01867, 0.9843, 0.01838, 0.9843, 0.01955, 0.9843, 0.01867, 0.9843, 0.0198, 0.9843, 0.02205, 0.9843, 0.02129, 0.9843, 0.02098, 0.9843, 0.0192, 0.9843, 0.01867, 0.9843, 0.01955, 0.9843, 0.02173, 0.9843, 0.02129, 0.9843, 0.02205, 0.9843, 0.0192, 0.9843, 0.01896, 0.9843, 0.01867, 0.9843, 0.02173, 0.9843, 0.02156, 0.9843, 0.02129, 0.9843, 0.0192, 0.9843, 0.01904, 0.9843, 0.01896, 0.9843, 0.02242, 0.9843, 0.01707, 0.9843, 0.02296, 0.9843, 0.02296, 0.9843, 0.01707, 0.9843, 0.02039, 0.9843, 0.02039, 0.9843, 0.01707, 0.9843, 0.01715, 0.9843, 0.01715, 0.9843, 0.01724, 0.9843, 0.02005, 0.9843, 0.02005, 0.9843, 0.01724, 0.9843, 0.01732, 0.9843, 0.02005, 0.9843, 0.01732, 0.9843, 0.01769, 0.9843, 0.01769, 0.9843, 0.01732, 0.9843, 0.0174, 0.9843, 0.02271, 0.9843, 0.02296, 0.9843, 0.02039, 0.9843, 0.02005, 0.9843, 0.01769, 0.9843, 0.01797, 0.9843, 0.01715, 0.9843, 0.02005, 0.9843, 0.02022, 0.9843, 0.01978, 0.9843, 0.02005, 0.9843, 0.01797, 0.9843, 0.02271, 0.9843, 0.02039, 0.9843, 0.02065, 0.9843, 0.02022, 0.9843, 0.02039, 0.9843, 0.01715, 0.9843, 0.02233, 0.9843, 0.02271, 0.9843, 0.02065, 0.9843, 0.01978, 0.9843, 0.01797, 0.9843, 0.01837, 0.9843, 0.02233, 0.9843, 0.02065, 0.9843, 0.02096, 0.9843, 0.02203, 0.9843, 0.02233, 0.9843, 0.02096, 0.9843, 0.01978, 0.9843, 0.01837, 0.9843, 0.01861, 0.9843, 0.0195, 0.9843, 0.01978, 0.9843, 0.01861, 0.9843, 0.02203, 0.9843, 0.02096, 0.9843, 0.02127, 0.9843, 0.0195, 0.9843, 0.01861, 0.9843, 0.01896, 0.9843, 0.02175, 0.9843, 0.02203, 0.9843, 0.02127, 0.9843, 0.0192, 0.9843, 0.0195, 0.9843, 0.01896, 0.9843, 0.02175, 0.9843, 0.02127, 0.9843, 0.02153, 0.9843, 0.02166, 0.9843, 0.02175, 0.9843, 0.02153, 0.9843, 0.01912, 0.9843, 0.0192, 0.9843, 0.01896, 0.9843, 0.0233, 0.9843, 0.01699, 0.9843, 0.01705, 0.9843, 0.0233, 0.9843, 0.01705, 0.9843, 0.01712, 0.9843, 0.02012, 0.9843, 0.02024, 0.9843, 0.02031, 0.9843, 0.02324, 0.9843, 0.0233, 0.9843, 0.01712, 0.9843, 0.02313, 0.9843, 0.02324, 0.9843, 0.01718, 0.9843, 0.01718, 0.9843, 0.02324, 0.9843, 0.01712, 0.9843, 0.02313, 0.9843, 0.01718, 0.9843, 0.01735, 0.9843, 0.01973, 0.9843, 0.02012, 0.9843, 0.02031, 0.9843, 0.01973, 0.9843, 0.02031, 0.9843, 0.02061, 0.9843, 0.01973, 0.9843, 0.02061, 0.9843, 0.02093, 0.9843, 0.01947, 0.9843, 0.01973, 0.9843, 0.02093, 0.9843, 0.02313, 0.9843, 0.01735, 0.9843, 0.01756, 0.9843, 0.02303, 0.9843, 0.02313, 0.9843, 0.01756, 0.9843, 0.01947, 0.9843, 0.02093, 0.9843, 0.02121, 0.9843, 0.02287, 0.9843, 0.02303, 0.9843, 0.01756, 0.9843, 0.02287, 0.9843, 0.01756, 0.9843, 0.01786, 0.9843, 0.01947, 0.9843, 0.02121, 0.9843, 0.0215, 0.9843, 0.01916, 0.9843, 0.01947, 0.9843, 0.0215, 0.9843, 0.02276, 0.9843, 0.02287, 0.9843, 0.01786, 0.9843, 0.02276, 0.9843, 0.01786, 0.9843, 0.01812, 0.9843, 0.01895, 0.9843, 0.01916, 0.9843, 0.0215, 0.9843, 0.01895, 0.9843, 0.0215, 0.9843, 0.02169, 0.9843, 0.02258, 0.9843, 0.02276, 0.9843, 0.01812, 0.9843, 0.01895, 0.9843, 0.02169, 0.9843, 0.02191, 0.9843, 0.01868, 0.9843, 0.01895, 0.9843, 0.02191, 0.9843, 0.02258, 0.9843, 0.01812, 0.9843, 0.01841, 0.9843, 0.02224, 0.9843, 0.02258, 0.9843, 0.01841, 0.9843, 0.01841, 0.9843, 0.01868, 0.9843, 0.02191, 0.9843, 0.02224, 0.9843, 0.01841, 0.9843, 0.02191, 0.9843, 0.02225, 0.9843, 0.01706, 0.9843, 0.01832, 0.9843, 0.01832, 0.9843, 0.01706, 0.9843, 0.01812, 0.9843, 0.01812, 0.9843, 0.01706, 0.9843, 0.01792, 0.9843, 0.01792, 0.9843, 0.01706, 0.9843, 0.0176, 0.9843, 0.0176, 0.9843, 0.01706, 0.9843, 0.01717, 0.9843, 0.02305, 0.9843, 0.02225, 0.9843, 0.01832, 0.9843, 0.02305, 0.9843, 0.01832, 0.9843, 0.02283, 0.9843, 0.02283, 0.9843, 0.01832, 0.9843, 0.01986, 0.9843, 0.02258, 0.9843, 0.02283, 0.9843, 0.01986, 0.9843, 0.01874, 0.9843, 0.01925, 0.9843, 0.01943, 0.9843, 0.01859, 0.9843, 0.01874, 0.9843, 0.01988, 0.9843, 0.01988, 0.9843, 0.01874, 0.9843, 0.01943, 0.9843, 0.0185, 0.9843, 0.01859, 0.9843, 0.02028, 0.9843, 0.02028, 0.9843, 0.01859, 0.9843, 0.01988, 0.9843, 0.01986, 0.9843, 0.0185, 0.9843, 0.02028, 0.9843, 0.02258, 0.9843, 0.01986, 0.9843, 0.02065, 0.9843, 0.02183, 0.9843, 0.02207, 0.9843, 0.02217, 0.9843, 0.02161, 0.9843, 0.02183, 0.9843, 0.02217, 0.9843, 0.02247, 0.9843, 0.02258, 0.9843, 0.02065, 0.9843, 0.02133, 0.9843, 0.02161, 0.9843, 0.02217, 0.9843, 0.02097, 0.9843, 0.02133, 0.9843, 0.02217, 0.9843, 0.02229, 0.9843, 0.02247, 0.9843, 0.02065, 0.9843, 0.02229, 0.9843, 0.02065, 0.9843, 0.02097, 0.9843, 0.02229, 0.9843, 0.02097, 0.9843, 0.02217, 0.9843, 0.02279, 0.9843, 0.02289, 0.9843, 0.01764, 0.9843, 0.01764, 0.9843, 0.02289, 0.9843, 0.023, 0.9843, 0.01764, 0.9843, 0.023, 0.9843, 0.01751, 0.9843, 0.02279, 0.9843, 0.01764, 0.9843, 0.01778, 0.9843, 0.02326, 0.9843, 0.017, 0.9843, 0.01707, 0.9843, 0.01738, 0.9843, 0.01751, 0.9843, 0.023, 0.9843, 0.01738, 0.9843, 0.023, 0.9843, 0.02318, 0.9843, 0.02268, 0.9843, 0.02279, 0.9843, 0.01778, 0.9843, 0.02268, 0.9843, 0.01778, 0.9843, 0.01801, 0.9843, 0.01723, 0.9843, 0.01738, 0.9843, 0.02318, 0.9843, 0.02318, 0.9843, 0.02326, 0.9843, 0.01707, 0.9843, 0.01723, 0.9843, 0.02318, 0.9843, 0.01707, 0.9843, 0.02257, 0.9843, 0.02268, 0.9843, 0.01801, 0.9843, 0.02257, 0.9843, 0.01801, 0.9843, 0.01821, 0.9843, 0.02257, 0.9843, 0.01821, 0.9843, 0.01845, 0.9843, 0.02246, 0.9843, 0.02257, 0.9843, 0.01845, 0.9843, 0.02246, 0.9843, 0.01845, 0.9843, 0.01892, 0.9843, 0.02226, 0.9843, 0.02246, 0.9843, 0.01892, 0.9843, 0.02226, 0.9843, 0.01892, 0.9843, 0.01907, 0.9843, 0.02057, 0.9843, 0.02063, 0.9843, 0.0207, 0.9843, 0.02185, 0.9843, 0.02226, 0.9843, 0.01907, 0.9843, 0.02185, 0.9843, 0.01907, 0.9843, 0.01921, 0.9843, 0.02057, 0.9843, 0.0207, 0.9843, 0.02078, 0.9843, 0.02164, 0.9843, 0.02185, 0.9843, 0.01921, 0.9843, 0.02164, 0.9843, 0.01921, 0.9843, 0.01934, 0.9843, 0.02152, 0.9843, 0.02164, 0.9843, 0.01934, 0.9843, 0.02152, 0.9843, 0.01934, 0.9843, 0.01948, 0.9843, 0.02057, 0.9843, 0.02078, 0.9843, 0.02046, 0.9843, 0.02046, 0.9843, 0.02078, 0.9843, 0.02089, 0.9843, 0.02046, 0.9843, 0.02089, 0.9843, 0.02026, 0.9843, 0.02139, 0.9843, 0.02152, 0.9843, 0.01948, 0.9843, 0.02026, 0.9843, 0.02089, 0.9843, 0.02098, 0.9843, 0.02139, 0.9843, 0.01948, 0.9843, 0.01965, 0.9843, 0.02127, 0.9843, 0.02139, 0.9843, 0.01965, 0.9843, 0.01988, 0.9843, 0.02026, 0.9843, 0.02098, 0.9843, 0.01988, 0.9843, 0.02098, 0.9843, 0.02113, 0.9843, 0.02113, 0.9843, 0.02127, 0.9843, 0.01965, 0.9843, 0.01988, 0.9843, 0.02113, 0.9843, 0.01965, 0.9843, 0.0233, 0.9843, 0.01699, 0.9843, 0.01705, 0.9843, 0.0233, 0.9843, 0.01705, 0.9843, 0.01712, 0.9843, 0.02012, 0.9843, 0.02024, 0.9843, 0.02031, 0.9843, 0.02324, 0.9843, 0.0233, 0.9843, 0.01712, 0.9843, 0.02313, 0.9843, 0.02324, 0.9843, 0.01718, 0.9843, 0.01718, 0.9843, 0.02324, 0.9843, 0.01712, 0.9843, 0.02313, 0.9843, 0.01718, 0.9843, 0.01735, 0.9843, 0.01973, 0.9843, 0.02012, 0.9843, 0.02031, 0.9843, 0.01973, 0.9843, 0.02031, 0.9843, 0.02061, 0.9843, 0.01973, 0.9843, 0.02061, 0.9843, 0.02093, 0.9843, 0.01947, 0.9843, 0.01973, 0.9843, 0.02093, 0.9843, 0.02313, 0.9843, 0.01735, 0.9843, 0.01756, 0.9843, 0.02303, 0.9843, 0.02313, 0.9843, 0.01756, 0.9843, 0.01947, 0.9843, 0.02093, 0.9843, 0.02121, 0.9843, 0.02287, 0.9843, 0.02303, 0.9843, 0.01756, 0.9843, 0.02287, 0.9843, 0.01756, 0.9843, 0.01786, 0.9843, 0.01947, 0.9843, 0.02121, 0.9843, 0.0215, 0.9843, 0.01916, 0.9843, 0.01947, 0.9843, 0.0215, 0.9843, 0.02276, 0.9843, 0.02287, 0.9843, 0.01786, 0.9843, 0.02276, 0.9843, 0.01786, 0.9843, 0.01812, 0.9843, 0.01895, 0.9843, 0.01916, 0.9843, 0.0215, 0.9843, 0.01895, 0.9843, 0.0215, 0.9843, 0.02176, 0.9843, 0.02258, 0.9843, 0.02276, 0.9843, 0.01812, 0.9843, 0.01868, 0.9843, 0.01895, 0.9843, 0.02176, 0.9843, 0.02258, 0.9843, 0.01812, 0.9843, 0.01841, 0.9843, 0.01868, 0.9843, 0.02176, 0.9843, 0.02205, 0.9843, 0.02231, 0.9843, 0.02258, 0.9843, 0.01841, 0.9843, 0.01841, 0.9843, 0.01868, 0.9843, 0.02205, 0.9843, 0.02231, 0.9843, 0.01841, 0.9843, 0.02205, 0.9843, 0.02242, 0.9843, 0.01707, 0.9843, 0.02296, 0.9843, 0.02296, 0.9843, 0.01707, 0.9843, 0.02039, 0.9843, 0.02039, 0.9843, 0.01707, 0.9843, 0.01715, 0.9843, 0.01715, 0.9843, 0.01724, 0.9843, 0.02005, 0.9843, 0.02005, 0.9843, 0.01724, 0.9843, 0.01732, 0.9843, 0.02005, 0.9843, 0.01732, 0.9843, 0.01769, 0.9843, 0.01769, 0.9843, 0.01732, 0.9843, 0.0174, 0.9843, 0.02271, 0.9843, 0.02296, 0.9843, 0.02039, 0.9843, 0.02005, 0.9843, 0.01769, 0.9843, 0.01797, 0.9843, 0.01715, 0.9843, 0.02005, 0.9843, 0.02022, 0.9843, 0.01978, 0.9843, 0.02005, 0.9843, 0.01797, 0.9843, 0.02271, 0.9843, 0.02039, 0.9843, 0.02062, 0.9843, 0.02022, 0.9843, 0.02039, 0.9843, 0.01715, 0.9843, 0.02233, 0.9843, 0.02271, 0.9843, 0.02062, 0.9843, 0.01978, 0.9843, 0.01797, 0.9843, 0.01837, 0.9843, 0.02233, 0.9843, 0.02062, 0.9843, 0.02093, 0.9843, 0.02203, 0.9843, 0.02233, 0.9843, 0.02093, 0.9843, 0.01978, 0.9843, 0.01837, 0.9843, 0.01861, 0.9843, 0.0195, 0.9843, 0.01978, 0.9843, 0.01861, 0.9843, 0.02203, 0.9843, 0.02093, 0.9843, 0.02127, 0.9843, 0.0195, 0.9843, 0.01861, 0.9843, 0.01896, 0.9843, 0.02175, 0.9843, 0.02203, 0.9843, 0.02127, 0.9843, 0.0192, 0.9843, 0.0195, 0.9843, 0.01896, 0.9843, 0.02175, 0.9843, 0.02127, 0.9843, 0.02153, 0.9843, 0.02166, 0.9843, 0.02175, 0.9843, 0.02153, 0.9843, 0.01912, 0.9843, 0.0192, 0.9843, 0.01896, 0.9843, 0.0174, 0.9843, 0.01775, 0.9843, 0.01769, 0.9843, 0.0192, 0.9843, 0.01955, 0.9843, 0.0195, 0.9843, 0.01867, 0.9843, 0.01896, 0.9843, 0.01896, 0.9843, 0.01757, 0.9843, 0.01771, 0.9843, 0.01764, 0.9843, 0.01742, 0.9843, 0.01757, 0.9843, 0.01751, 0.9843, 0.02012, 0.9843, 0.02018, 0.9843, 0.02012, 0.9843, 0.01771, 0.9843, 0.01787, 0.9843, 0.01778, 0.9843, 0.02272, 0.9843, 0.02282, 0.9843, 0.02279, 0.9843, 0.02067, 0.9843, 0.02093, 0.9843, 0.02062, 0.9843, 0.01729, 0.9843, 0.01742, 0.9843, 0.01738, 0.9843, 0.02067, 0.9843, 0.02098, 0.9843, 0.02093, 0.9843, 0.0194, 0.9843, 0.01952, 0.9843, 0.01947, 0.9843, 0.01899, 0.9843, 0.01929, 0.9843, 0.01925, 0.9843, 0.01936, 0.9843, 0.01954, 0.9843, 0.01948, 0.9843, 0.02039, 0.9843, 0.0205, 0.9843, 0.02046, 0.9843, 0.02301, 0.9843, 0.0212, 0.9843, 0.02242, 0.9843, 0.01718, 0.9843, 0.01729, 0.9843, 0.01723, 0.9843, 0.01867, 0.9843, 0.01899, 0.9843, 0.01874, 0.9843, 0.01787, 0.9843, 0.01806, 0.9843, 0.01801, 0.9843, 0.0174, 0.9843, 0.01775, 0.9843, 0.01769, 0.9843, 0.0226, 0.9843, 0.02272, 0.9843, 0.02268, 0.9843, 0.02022, 0.9843, 0.02039, 0.9843, 0.02026, 0.9843, 0.0192, 0.9843, 0.01955, 0.9843, 0.0195, 0.9843, 0.0194, 0.9843, 0.01952, 0.9843, 0.01947, 0.9843, 0.01806, 0.9843, 0.0182, 0.9843, 0.01801, 0.9843, 0.01867, 0.9843, 0.01896, 0.9843, 0.01896, 0.9843, 0.02027, 0.9843, 0.02042, 0.9843, 0.02028, 0.9843, 0.02042, 0.9843, 0.02058, 0.9843, 0.01986, 0.9843, 0.01707, 0.9843, 0.01718, 0.9843, 0.01707, 0.9843, 0.02173, 0.9843, 0.02206, 0.9843, 0.02183, 0.9843, 0.0217, 0.9843, 0.02193, 0.9843, 0.02176, 0.9843, 0.01954, 0.9843, 0.01969, 0.9843, 0.01965, 0.9843, 0.01944, 0.9843, 0.01993, 0.9843, 0.01988, 0.9843, 0.01843, 0.9843, 0.01874, 0.9843, 0.01845, 0.9843, 0.02193, 0.9843, 0.02205, 0.9843, 0.02176, 0.9843, 0.02143, 0.9843, 0.02173, 0.9843, 0.02161, 0.9843, 0.02193, 0.9843, 0.02227, 0.9843, 0.02205, 0.9843, 0.01874, 0.9843, 0.01894, 0.9843, 0.01892, 0.9843, 0.02222, 0.9843, 0.02244, 0.9843, 0.02226, 0.9843, 0.02301, 0.9843, 0.0212, 0.9843, 0.02242, 0.9843, 0.02012, 0.9843, 0.02018, 0.9843, 0.02012, 0.9843, 0.02224, 0.9843, 0.02231, 0.9843, 0.02229, 0.9843, 0.023, 0.9843, 0.02289, 0.9843, 0.0229, 0.9843, 0.02301, 0.9843, 0.01867, 0.9843, 0.01896, 0.9843, 0.01861, 0.9843, 0.01718, 0.9843, 0.01712, 0.9843, 0.01712, 0.9843, 0.01718, 0.9843, 0.0174, 0.9843, 0.01769, 0.9843, 0.0174, 0.9843, 0.01868, 0.9843, 0.01841, 0.9843, 0.01842, 0.9843, 0.01869, 0.9843, 0.02063, 0.9843, 0.02057, 0.9843, 0.02058, 0.9843, 0.02064, 0.9843, 0.01735, 0.9843, 0.01718, 0.9843, 0.01718, 0.9843, 0.01736, 0.9843, 0.02203, 0.9843, 0.02175, 0.9843, 0.02173, 0.9843, 0.02205, 0.9843, 0.0174, 0.9843, 0.0174, 0.9843, 0.01732, 0.9843, 0.0207, 0.9843, 0.02063, 0.9843, 0.02064, 0.9843, 0.0207, 0.9843, 0.02289, 0.9843, 0.02279, 0.9843, 0.02282, 0.9843, 0.0229, 0.9843, 0.0192, 0.9843, 0.0195, 0.9843, 0.0192, 0.9843, 0.02296, 0.9843, 0.02271, 0.9843, 0.02273, 0.9843, 0.02301, 0.9843, 0.02153, 0.9843, 0.02127, 0.9843, 0.02129, 0.9843, 0.02156, 0.9843, 0.02224, 0.9843, 0.02191, 0.9843, 0.02193, 0.9843, 0.02227, 0.9843, 0.02226, 0.9843, 0.02185, 0.9843, 0.02186, 0.9843, 0.02222, 0.9843, 0.02173, 0.9843, 0.02175, 0.9843, 0.02166, 0.9843, 0.01797, 0.9843, 0.01769, 0.9843, 0.01775, 0.9843, 0.01799, 0.9843, 0.02012, 0.9843, 0.01973, 0.9843, 0.01975, 0.9843, 0.02012, 0.9843, 0.02166, 0.9843, 0.02153, 0.9843, 0.02156, 0.9843, 0.02173, 0.9843, 0.01757, 0.9843, 0.01764, 0.9843, 0.01751, 0.9843, 0.01921, 0.9843, 0.01907, 0.9843, 0.01908, 0.9843, 0.01922, 0.9843, 0.02061, 0.9843, 0.02031, 0.9843, 0.0203, 0.9843, 0.02063, 0.9843, 0.01706, 0.9843, 0.02225, 0.9843, 0.0212, 0.9843, 0.01706, 0.9843, 0.0192, 0.9843, 0.0192, 0.9843, 0.01912, 0.9843, 0.01832, 0.9843, 0.01812, 0.9843, 0.01814, 0.9843, 0.01832, 0.9843, 0.02022, 0.9843, 0.02005, 0.9843, 0.02007, 0.9843, 0.02024, 0.9843, 0.01912, 0.9843, 0.01896, 0.9843, 0.01904, 0.9843, 0.0192, 0.9843, 0.02005, 0.9843, 0.01978, 0.9843, 0.0198, 0.9843, 0.02007, 0.9843, 0.01699, 0.9843, 0.0233, 0.9843, 0.0233, 0.9843, 0.01699, 0.9843, 0.01904, 0.9843, 0.01896, 0.9843, 0.01896, 0.9843, 0.01705, 0.9843, 0.01699, 0.9843, 0.01699, 0.9843, 0.01705, 0.9843, 0.01771, 0.9843, 0.01778, 0.9843, 0.01764, 0.9843, 0.01712, 0.9843, 0.01705, 0.9843, 0.01705, 0.9843, 0.01712, 0.9843, 0.01812, 0.9843, 0.01792, 0.9843, 0.01793, 0.9843, 0.01814, 0.9843, 0.02062, 0.9843, 0.02039, 0.9843, 0.02041, 0.9843, 0.02067, 0.9843, 0.017, 0.9843, 0.02326, 0.9843, 0.02327, 0.9843, 0.01701, 0.9843, 0.02039, 0.9843, 0.02022, 0.9843, 0.02024, 0.9843, 0.02041, 0.9843, 0.02024, 0.9843, 0.02012, 0.9843, 0.02018, 0.9843, 0.0203, 0.9843, 0.0233, 0.9843, 0.02324, 0.9843, 0.02324, 0.9843, 0.0233, 0.9843, 0.0203, 0.9843, 0.02031, 0.9843, 0.02024, 0.9843, 0.01707, 0.9843, 0.017, 0.9843, 0.01701, 0.9843, 0.01707, 0.9843, 0.01792, 0.9843, 0.0176, 0.9843, 0.01762, 0.9843, 0.01793, 0.9843, 0.02324, 0.9843, 0.02313, 0.9843, 0.02315, 0.9843, 0.02324, 0.9843, 0.02271, 0.9843, 0.02233, 0.9843, 0.02235, 0.9843, 0.02273, 0.9843, 0.02078, 0.9843, 0.0207, 0.9843, 0.0207, 0.9843, 0.02082, 0.9843, 0.01742, 0.9843, 0.01751, 0.9843, 0.01738, 0.9843, 0.01718, 0.9843, 0.01712, 0.9843, 0.01712, 0.9843, 0.01718, 0.9843, 0.01837, 0.9843, 0.01797, 0.9843, 0.01799, 0.9843, 0.01838, 0.9843, 0.01735, 0.9843, 0.01718, 0.9843, 0.01718, 0.9843, 0.01736, 0.9843, 0.02093, 0.9843, 0.02061, 0.9843, 0.02063, 0.9843, 0.02095, 0.9843, 0.01973, 0.9843, 0.01947, 0.9843, 0.01952, 0.9843, 0.01975, 0.9843, 0.02318, 0.9843, 0.023, 0.9843, 0.02301, 0.9843, 0.02319, 0.9843, 0.02185, 0.9843, 0.02164, 0.9843, 0.02165, 0.9843, 0.02186, 0.9843, 0.01934, 0.9843, 0.01921, 0.9843, 0.01922, 0.9843, 0.01936, 0.9843, 0.01756, 0.9843, 0.01735, 0.9843, 0.01736, 0.9843, 0.01758, 0.9843, 0.02313, 0.9843, 0.02303, 0.9843, 0.02304, 0.9843, 0.02315, 0.9843, 0.01717, 0.9843, 0.01706, 0.9843, 0.01706, 0.9843, 0.01718, 0.9843, 0.02225, 0.9843, 0.02305, 0.9843, 0.02307, 0.9843, 0.0212, 0.9843, 0.02012, 0.9843, 0.01973, 0.9843, 0.01975, 0.9843, 0.02012, 0.9843, 0.02061, 0.9843, 0.02031, 0.9843, 0.0203, 0.9843, 0.02063, 0.9843, 0.02305, 0.9843, 0.02283, 0.9843, 0.02284, 0.9843, 0.02307, 0.9843, 0.02272, 0.9843, 0.02279, 0.9843, 0.02268, 0.9843, 0.01986, 0.9843, 0.01832, 0.9843, 0.01832, 0.9843, 0.01839, 0.9843, 0.01787, 0.9843, 0.01801, 0.9843, 0.01778, 0.9843, 0.02164, 0.9843, 0.02152, 0.9843, 0.02153, 0.9843, 0.02165, 0.9843, 0.02121, 0.9843, 0.02093, 0.9843, 0.02095, 0.9843, 0.02122, 0.9843, 0.02233, 0.9843, 0.02203, 0.9843, 0.02205, 0.9843, 0.02235, 0.9843, 0.01729, 0.9843, 0.01738, 0.9843, 0.01723, 0.9843, 0.01943, 0.9843, 0.01925, 0.9843, 0.01929, 0.9843, 0.01944, 0.9843, 0.01936, 0.9843, 0.01948, 0.9843, 0.01934, 0.9843, 0.02283, 0.9843, 0.02258, 0.9843, 0.02259, 0.9843, 0.02284, 0.9843, 0.02303, 0.9843, 0.02287, 0.9843, 0.02288, 0.9843, 0.02304, 0.9843, 0.01861, 0.9843, 0.01837, 0.9843, 0.01838, 0.9843, 0.01867, 0.9843, 0.01978, 0.9843, 0.0195, 0.9843, 0.01955, 0.9843, 0.0198, 0.9843, 0.01786, 0.9843, 0.01756, 0.9843, 0.01758, 0.9843, 0.01788, 0.9843, 0.02326, 0.9843, 0.02318, 0.9843, 0.02319, 0.9843, 0.02327, 0.9843, 0.01707, 0.9843, 0.02242, 0.9843, 0.0212, 0.9843, 0.01707, 0.9843, 0.02093, 0.9843, 0.02061, 0.9843, 0.02063, 0.9843, 0.02095, 0.9843, 0.01973, 0.9843, 0.01947, 0.9843, 0.01952, 0.9843, 0.01975, 0.9843, 0.0176, 0.9843, 0.01717, 0.9843, 0.01718, 0.9843, 0.01762, 0.9843, 0.0215, 0.9843, 0.02121, 0.9843, 0.02122, 0.9843, 0.02152, 0.9843, 0.01947, 0.9843, 0.01916, 0.9843, 0.01918, 0.9843, 0.0194, 0.9843, 0.02127, 0.9843, 0.02093, 0.9843, 0.02098, 0.9843, 0.02129, 0.9843, 0.02301, 0.9843, 0.02242, 0.9843, 0.02296, 0.9843, 0.02082, 0.9843, 0.02089, 0.9843, 0.02078, 0.9843, 0.01899, 0.9843, 0.01925, 0.9843, 0.01874, 0.9843, 0.01756, 0.9843, 0.01735, 0.9843, 0.01736, 0.9843, 0.01758, 0.9843, 0.02313, 0.9843, 0.02303, 0.9843, 0.02304, 0.9843, 0.02315, 0.9843, 0.01715, 0.9843, 0.01707, 0.9843, 0.01707, 0.9843, 0.01715, 0.9843, 0.02039, 0.9843, 0.02046, 0.9843, 0.02026, 0.9843, 0.01724, 0.9843, 0.01715, 0.9843, 0.01715, 0.9843, 0.01724, 0.9843, 0.02152, 0.9843, 0.02139, 0.9843, 0.0214, 0.9843, 0.02153, 0.9843, 0.01732, 0.9843, 0.01724, 0.9843, 0.01724, 0.9843, 0.0174, 0.9843, 0.02287, 0.9843, 0.02276, 0.9843, 0.02277, 0.9843, 0.02288, 0.9843, 0.01867, 0.9843, 0.01874, 0.9843, 0.01859, 0.9843, 0.02098, 0.9843, 0.02089, 0.9843, 0.02082, 0.9843, 0.02099, 0.9843, 0.01867, 0.9843, 0.01896, 0.9843, 0.01861, 0.9843, 0.0174, 0.9843, 0.01769, 0.9843, 0.0174, 0.9843, 0.0174, 0.9843, 0.0174, 0.9843, 0.01732, 0.9843, 0.02203, 0.9843, 0.02175, 0.9843, 0.02173, 0.9843, 0.02205, 0.9843, 0.01859, 0.9843, 0.0185, 0.9843, 0.01851, 0.9843, 0.01867, 0.9843, 0.0226, 0.9843, 0.02268, 0.9843, 0.02257, 0.9843, 0.02121, 0.9843, 0.02093, 0.9843, 0.02095, 0.9843, 0.02122, 0.9843, 0.01812, 0.9843, 0.01786, 0.9843, 0.01788, 0.9843, 0.01814, 0.9843, 0.02296, 0.9843, 0.02271, 0.9843, 0.02273, 0.9843, 0.02301, 0.9843, 0.0182, 0.9843, 0.01821, 0.9843, 0.01801, 0.9843, 0.0192, 0.9843, 0.0195, 0.9843, 0.0192, 0.9843, 0.01954, 0.9843, 0.01965, 0.9843, 0.01948, 0.9843, 0.01718, 0.9843, 0.01723, 0.9843, 0.01707, 0.9843, 0.01916, 0.9843, 0.01895, 0.9843, 0.01897, 0.9843, 0.01918, 0.9843, 0.02153, 0.9843, 0.02127, 0.9843, 0.02129, 0.9843, 0.02156, 0.9843, 0.02303, 0.9843, 0.02287, 0.9843, 0.02282, 0.9843, 0.02304, 0.9843, 0.02173, 0.9843, 0.02175, 0.9843, 0.02166, 0.9843, 0.01797, 0.9843, 0.01769, 0.9843, 0.01775, 0.9843, 0.01799, 0.9843, 0.02028, 0.9843, 0.01988, 0.9843, 0.01993, 0.9843, 0.02027, 0.9843, 0.01786, 0.9843, 0.01756, 0.9843, 0.01758, 0.9843, 0.01788, 0.9843, 0.02176, 0.9843, 0.0215, 0.9843, 0.02152, 0.9843, 0.0217, 0.9843, 0.02166, 0.9843, 0.02153, 0.9843, 0.02156, 0.9843, 0.02173, 0.9843, 0.02276, 0.9843, 0.02258, 0.9843, 0.0226, 0.9843, 0.02277, 0.9843, 0.0215, 0.9843, 0.02121, 0.9843, 0.02122, 0.9843, 0.02152, 0.9843, 0.0192, 0.9843, 0.0192, 0.9843, 0.01912, 0.9843, 0.0185, 0.9843, 0.01986, 0.9843, 0.01839, 0.9843, 0.01851, 0.9843, 0.01947, 0.9843, 0.01916, 0.9843, 0.01918, 0.9843, 0.0194, 0.9843, 0.02022, 0.9843, 0.02005, 0.9843, 0.02007, 0.9843, 0.02024, 0.9843, 0.02005, 0.9843, 0.01978, 0.9843, 0.0198, 0.9843, 0.02007, 0.9843, 0.01912, 0.9843, 0.01896, 0.9843, 0.01904, 0.9843, 0.0192, 0.9843, 0.01845, 0.9843, 0.01821, 0.9843, 0.0182, 0.9843, 0.01843, 0.9843, 0.01904, 0.9843, 0.01896, 0.9843, 0.01896, 0.9843, 0.02042, 0.9843, 0.01986, 0.9843, 0.02028, 0.9843, 0.02065, 0.9843, 0.01986, 0.9843, 0.02058, 0.9843, 0.02065, 0.9843, 0.02065, 0.9843, 0.02039, 0.9843, 0.02041, 0.9843, 0.02067, 0.9843, 0.02206, 0.9843, 0.02207, 0.9843, 0.02183, 0.9843, 0.02257, 0.9843, 0.02246, 0.9843, 0.02244, 0.9843, 0.0226, 0.9843, 0.02039, 0.9843, 0.02022, 0.9843, 0.02024, 0.9843, 0.02041, 0.9843, 0.02139, 0.9843, 0.02127, 0.9843, 0.02128, 0.9843, 0.0214, 0.9843, 0.02217, 0.9843, 0.02207, 0.9843, 0.02206, 0.9843, 0.02217, 0.9843, 0.02271, 0.9843, 0.02233, 0.9843, 0.02235, 0.9843, 0.02273, 0.9843, 0.02026, 0.9843, 0.01988, 0.9843, 0.01989, 0.9843, 0.02022, 0.9843, 0.01895, 0.9843, 0.01868, 0.9843, 0.01869, 0.9843, 0.01897, 0.9843, 0.02282, 0.9843, 0.02287, 0.9843, 0.02276, 0.9843, 0.01837, 0.9843, 0.01797, 0.9843, 0.01799, 0.9843, 0.01838, 0.9843, 0.01841, 0.9843, 0.01812, 0.9843, 0.01814, 0.9843, 0.01842, 0.9843, 0.02113, 0.9843, 0.02098, 0.9843, 0.02099, 0.9843, 0.02113, 0.9843, 0.01812, 0.9843, 0.01786, 0.9843, 0.01788, 0.9843, 0.01814, 0.9843, 0.02173, 0.9843, 0.02183, 0.9843, 0.02161, 0.9843, 0.01916, 0.9843, 0.01895, 0.9843, 0.01897, 0.9843, 0.01918, 0.9843, 0.02169, 0.9843, 0.0215, 0.9843, 0.02152, 0.9843, 0.0217, 0.9843, 0.01944, 0.9843, 0.01988, 0.9843, 0.01943, 0.9843, 0.02276, 0.9843, 0.02258, 0.9843, 0.0226, 0.9843, 0.02282, 0.9843, 0.02258, 0.9843, 0.02231, 0.9843, 0.02227, 0.9843, 0.0226, 0.9843, 0.02096, 0.9843, 0.02065, 0.9843, 0.02067, 0.9843, 0.02098, 0.9843, 0.02127, 0.9843, 0.02113, 0.9843, 0.02113, 0.9843, 0.02128, 0.9843, 0.01868, 0.9843, 0.01841, 0.9843, 0.01842, 0.9843, 0.01869, 0.9843, 0.02258, 0.9843, 0.02247, 0.9843, 0.02248, 0.9843, 0.02259, 0.9843, 0.02233, 0.9843, 0.02203, 0.9843, 0.02205, 0.9843, 0.02235, 0.9843, 0.02143, 0.9843, 0.02161, 0.9843, 0.02133, 0.9843, 0.01874, 0.9843, 0.01892, 0.9843, 0.01845, 0.9843, 0.02057, 0.9843, 0.02046, 0.9843, 0.0205, 0.9843, 0.02058, 0.9843, 0.02244, 0.9843, 0.02246, 0.9843, 0.02226, 0.9843, 0.01861, 0.9843, 0.01837, 0.9843, 0.01838, 0.9843, 0.01867, 0.9843, 0.01978, 0.9843, 0.0195, 0.9843, 0.01955, 0.9843, 0.0198, 0.9843, 0.02133, 0.9843, 0.02097, 0.9843, 0.02099, 0.9843, 0.02143, 0.9843, 0.02191, 0.9843, 0.02169, 0.9843, 0.0217, 0.9843, 0.02193, 0.9843, 0.01895, 0.9843, 0.01868, 0.9843, 0.01869, 0.9843, 0.01897, 0.9843, 0.02227, 0.9843, 0.02231, 0.9843, 0.02205, 0.9843, 0.01707, 0.9843, 0.02242, 0.9843, 0.0212, 0.9843, 0.01707, 0.9843, 0.01841, 0.9843, 0.01812, 0.9843, 0.01814, 0.9843, 0.01842, 0.9843, 0.01988, 0.9843, 0.01965, 0.9843, 0.01969, 0.9843, 0.01989, 0.9843, 0.02247, 0.9843, 0.02229, 0.9843, 0.02231, 0.9843, 0.02248, 0.9843, 0.02127, 0.9843, 0.02096, 0.9843, 0.02098, 0.9843, 0.02129, 0.9843, 0.02301, 0.9843, 0.02242, 0.9843, 0.02296, 0.9843, 0.01699, 0.9843, 0.0233, 0.9843, 0.0233, 0.9843, 0.01699, 0.9843, 0.01705, 0.9843, 0.01699, 0.9843, 0.01699, 0.9843, 0.01705, 0.9843, 0.01907, 0.9843, 0.01892, 0.9843, 0.01894, 0.9843, 0.01908, 0.9843, 0.01712, 0.9843, 0.01705, 0.9843, 0.01705, 0.9843, 0.01712, 0.9843, 0.01715, 0.9843, 0.01707, 0.9843, 0.01707, 0.9843, 0.01715, 0.9843, 0.01724, 0.9843, 0.01715, 0.9843, 0.01715, 0.9843, 0.01724, 0.9843, 0.02024, 0.9843, 0.02012, 0.9843, 0.02018, 0.9843, 0.0203, 0.9843, 0.02258, 0.9843, 0.02224, 0.9843, 0.02227, 0.9843, 0.0226, 0.9843, 0.01732, 0.9843, 0.01724, 0.9843, 0.01724, 0.9843, 0.0174, 0.9843, 0.0203, 0.9843, 0.02031, 0.9843, 0.02024, 0.9843, 0.0233, 0.9843, 0.02324, 0.9843, 0.02324, 0.9843, 0.0233, 0.9843, 0.02097, 0.9843, 0.02065, 0.9843, 0.02065, 0.9843, 0.02099, 0.9843, 0.02324, 0.9843, 0.02313, 0.9843, 0.02315, 0.9843, 0.02324, 0.9843])
me_text_001.use_remesh_fix_poles = True
me_text_001.use_remesh_preserve_attributes = False
me_text_001.update()

# ---- objects
ob_cube_002 = bpy.data.objects.new('Cube.002', me_cube_003)
ob_text_001 = bpy.data.objects.new('Text.001', me_text_001)

# ---- transforms, parenting, visibility, modifiers, constraints
ob_cube_002.location = (0.0, 0.0, 0.0)
ob_text_001.location = (-6.454, -1.095, 1.06)
ob_text_001.rotation_euler = (1.571, 2.22e-16, 2.22e-16)
ob_text_001.scale = (2.276, 2.127, 2.127)

# ---- collection membership
col_collection.objects.link(ob_cube_002)
col_collection.objects.link(ob_text_001)

# ---- scene / render settings (as saved in the file)
scene.frame_start = 1; scene.frame_end = 250; scene.frame_set(1)
scene.render.engine = 'BLENDER_EEVEE_NEXT'
scene.cycles.use_denoising = False
scene.cycles.samples = 128
scene.cycles.sampling_pattern = 'TABULATED_SOBOL'
scene.cycles.use_adaptive_sampling = False
scene.cycles.use_light_tree = False
scene.view_settings.view_transform = 'Filmic'
bpy.context.view_layer.update()

# ---- added for rendering (the .blend has no active camera and no usable light): camera, sun
cam_auto = bpy.data.cameras.new('AutoCamera')
cam_auto.lens = 50.0
cam_auto.sensor_width = 36.0
cam_auto.clip_end = 1000.0
ob_auto_camera = bpy.data.objects.new('AutoCamera', cam_auto)
scene.collection.objects.link(ob_auto_camera)
ob_auto_camera.location = (27.0517, -30.6251, 22.9238)
ob_auto_camera.rotation_euler = (1.09748, -7.21219e-08, 0.694738)
scene.camera = ob_auto_camera
light_auto_sun = bpy.data.lights.new('AutoSun', 'SUN')
light_auto_sun.energy = 3.0
light_auto_sun.angle = 0.0523599
ob_auto_sun = bpy.data.objects.new('AutoSun', light_auto_sun)
scene.collection.objects.link(ob_auto_sun)
ob_auto_sun.rotation_euler = (0.872665, 0.174533, 0.523599)
bpy.context.view_layer.update()
